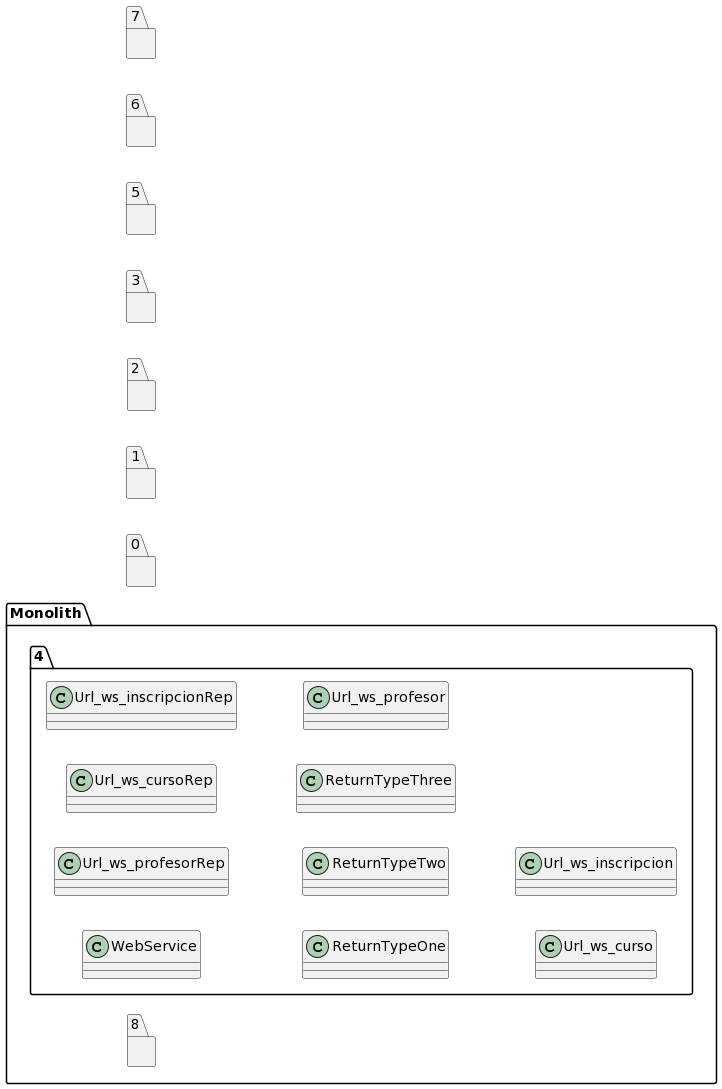

The diagram above was rendered by PlantUML. Its source (embedded in the PNG):
@startuml
left to right direction
package "Monolith" {
package "4"{
class WebService
class Url_ws_profesorRep
class Url_ws_cursoRep
class Url_ws_inscripcionRep
class ReturnTypeOne
class ReturnTypeTwo
class ReturnTypeThree
class Url_ws_profesor
class Url_ws_curso
class Url_ws_inscripcion
}
package "8"{
}
}
package "0"{
}
package "1"{
}
package "2"{
}
package "3"{
}
package "5"{
}
package "6"{
}
package "7"{
}
@enduml